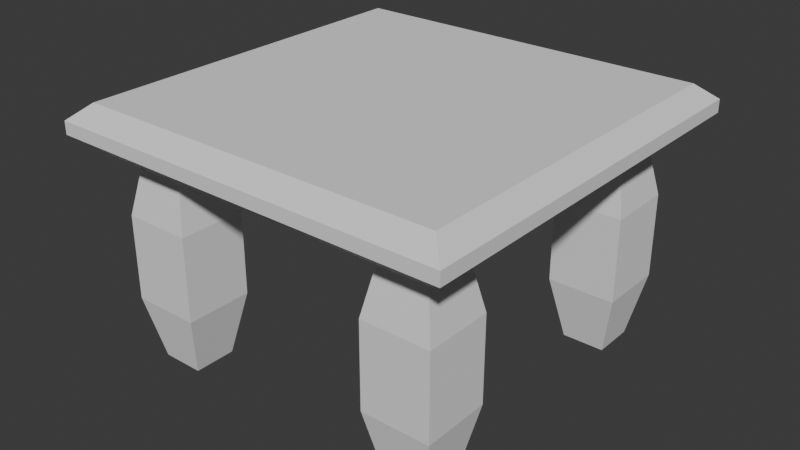 # Source: StoneChair.blend  (saved by Blender 4.0.36; exported with 4.5.12 LTS)
import bpy
from mathutils import Matrix  # noqa: F401  (used for matrix-valued properties, if any)

bpy.ops.wm.read_factory_settings(use_empty=True)
scene = bpy.context.scene
scene.name = 'Scene'

# ---- collections
col_collection = bpy.data.collections.new('Collection'); scene.collection.children.link(col_collection)

# ---- world
world_world = bpy.data.worlds.new('World'); scene.world = world_world
world_world.use_nodes = True; world_world.node_tree.nodes.clear()
_N = world_world.node_tree.nodes; _L = world_world.node_tree.links
n0 = _N.new('ShaderNodeOutputWorld'); n0.name = 'World Output'; n0.location = (300, 300)
n1 = _N.new('ShaderNodeBackground'); n1.name = 'Background'; n1.location = (10, 300)
n1.inputs[0].default_value = (0.05088, 0.05088, 0.05088, 1.0)
_L.new(n1.outputs[0], n0.inputs[0])
n0.is_active_output = True
world_world.color = (0.05088, 0.05088, 0.05088)
world_world.use_sun_shadow = False
world_world.sun_shadow_jitter_overblur = 0.0

# ---- meshes
me_cube_001 = bpy.data.meshes.new('Cube.001')
me_cube_001.from_pydata([(0.4655, -0.4655, 0.6499), (0.3966, -0.3966, 0.5387), (0.5121, -0.5121, 0.5779), (0.5121, -0.5121, 0.6106), (0.0, -0.4655, 0.6499), (0.0, -0.4655, 0.5387), (0.0, -0.5121, 0.6106), (0.0, -0.5121, 0.5779), (0.4655, 0.0, 0.6499), (0.4655, 0.0, 0.5387), (0.5121, 0.0, 0.6106), (0.5121, 0.0, 0.5779), (0.0, 0.0, 0.5387), (0.0, 0.0, 0.6499), (0.4655, -0.4655, 0.5387), (0.3966, -0.289, 0.5387), (0.289, -0.289, 0.5387), (0.289, -0.3966, 0.5387), (0.289, -0.3966, 0.0), (0.289, -0.289, 0.0), (0.3966, -0.289, 0.0), (0.3966, -0.3966, 0.0), (0.4295, -0.4295, 0.3772), (0.4295, -0.4295, 0.1615), (0.4295, -0.256, 0.1615), (0.4295, -0.256, 0.3772), (0.256, -0.256, 0.1615), (0.256, -0.256, 0.3772), (0.256, -0.4295, 0.1615), (0.256, -0.4295, 0.3772), (0.4655, 0.4655, 0.6499), (0.3966, 0.3966, 0.5387), (0.5121, 0.5121, 0.5779), (0.5121, 0.5121, 0.6106), (0.0, 0.4655, 0.6499), (0.0, 0.4655, 0.5387), (0.0, 0.5121, 0.6106), (0.0, 0.5121, 0.5779), (0.4655, 0.4655, 0.5387), (0.3966, 0.289, 0.5387), (0.289, 0.289, 0.5387), (0.289, 0.3966, 0.5387), (0.289, 0.3966, 0.0), (0.289, 0.289, 0.0), (0.3966, 0.289, 0.0), (0.3966, 0.3966, 0.0), (0.4295, 0.4295, 0.3772), (0.4295, 0.4295, 0.1615), (0.4295, 0.256, 0.1615), (0.4295, 0.256, 0.3772), (0.256, 0.256, 0.1615), (0.256, 0.256, 0.3772), (0.256, 0.4295, 0.1615), (0.256, 0.4295, 0.3772), (-0.4655, -0.4655, 0.6499), (-0.3966, -0.3966, 0.5387), (-0.5121, -0.5121, 0.5779), (-0.5121, -0.5121, 0.6106), (-0.4655, 0.0, 0.6499), (-0.4655, 0.0, 0.5387), (-0.5121, 0.0, 0.6106), (-0.5121, 0.0, 0.5779), (-0.4655, -0.4655, 0.5387), (-0.3966, -0.289, 0.5387), (-0.289, -0.289, 0.5387), (-0.289, -0.3966, 0.5387), (-0.289, -0.3966, 0.0), (-0.289, -0.289, 0.0), (-0.3966, -0.289, 0.0), (-0.3966, -0.3966, 0.0), (-0.4295, -0.4295, 0.3772), (-0.4295, -0.4295, 0.1615), (-0.4295, -0.256, 0.1615), (-0.4295, -0.256, 0.3772), (-0.256, -0.256, 0.1615), (-0.256, -0.256, 0.3772), (-0.256, -0.4295, 0.1615), (-0.256, -0.4295, 0.3772), (-0.4655, 0.4655, 0.6499), (-0.3966, 0.3966, 0.5387), (-0.5121, 0.5121, 0.5779), (-0.5121, 0.5121, 0.6106), (-0.4655, 0.4655, 0.5387), (-0.3966, 0.289, 0.5387), (-0.289, 0.289, 0.5387), (-0.289, 0.3966, 0.5387), (-0.289, 0.3966, 0.0), (-0.289, 0.289, 0.0), (-0.3966, 0.289, 0.0), (-0.3966, 0.3966, 0.0), (-0.4295, 0.4295, 0.3772), (-0.4295, 0.4295, 0.1615), (-0.4295, 0.256, 0.1615), (-0.4295, 0.256, 0.3772), (-0.256, 0.256, 0.1615), (-0.256, 0.256, 0.3772), (-0.256, 0.4295, 0.1615), (-0.256, 0.4295, 0.3772)], [], [(9, 11, 2, 14), (10, 8, 0, 3), (10, 3, 2, 11), (3, 6, 7, 2), (8, 13, 4, 0), (14, 2, 7, 5), (24, 23, 21, 20), (1, 15, 9, 14), (17, 1, 14, 5), (16, 17, 5, 12), (15, 16, 12, 9), (21, 18, 19, 20), (26, 24, 20, 19), (28, 26, 19, 18), (23, 28, 18, 21), (1, 17, 29, 22), (22, 29, 28, 23), (17, 16, 27, 29), (29, 27, 26, 28), (16, 15, 25, 27), (27, 25, 24, 26), (15, 1, 22, 25), (25, 22, 23, 24), (9, 38, 32, 11), (10, 33, 30, 8), (10, 11, 32, 33), (33, 36, 34, 30), (33, 32, 37, 36), (8, 30, 34, 13), (38, 35, 37, 32), (48, 44, 45, 47), (31, 38, 9, 39), (41, 35, 38, 31), (40, 12, 35, 41), (39, 9, 12, 40), (45, 44, 43, 42), (50, 43, 44, 48), (52, 42, 43, 50), (47, 45, 42, 52), (31, 46, 53, 41), (46, 47, 52, 53), (41, 53, 51, 40), (53, 52, 50, 51), (40, 51, 49, 39), (51, 50, 48, 49), (39, 49, 46, 31), (49, 48, 47, 46), (3, 0, 4, 6), (59, 62, 56, 61), (60, 57, 54, 58), (60, 61, 56, 57), (57, 56, 7, 6), (58, 54, 4, 13), (62, 5, 7, 56), (72, 68, 69, 71), (55, 62, 59, 63), (65, 5, 62, 55), (64, 12, 5, 65), (63, 59, 12, 64), (69, 68, 67, 66), (74, 67, 68, 72), (76, 66, 67, 74), (71, 69, 66, 76), (55, 70, 77, 65), (70, 71, 76, 77), (65, 77, 75, 64), (77, 76, 74, 75), (64, 75, 73, 63), (75, 74, 72, 73), (63, 73, 70, 55), (73, 72, 71, 70), (59, 61, 80, 82), (60, 58, 78, 81), (60, 81, 80, 61), (81, 78, 34, 36), (81, 36, 37, 80), (58, 13, 34, 78), (82, 80, 37, 35), (92, 91, 89, 88), (79, 83, 59, 82), (85, 79, 82, 35), (84, 85, 35, 12), (83, 84, 12, 59), (89, 86, 87, 88), (94, 92, 88, 87), (96, 94, 87, 86), (91, 96, 86, 89), (79, 85, 97, 90), (90, 97, 96, 91), (85, 84, 95, 97), (97, 95, 94, 96), (84, 83, 93, 95), (95, 93, 92, 94), (83, 79, 90, 93), (93, 90, 91, 92), (57, 6, 4, 54)])
_uv = me_cube_001.uv_layers.new(name='UVMap')
_uv.uv.foreach_set('vector', [0.5, 0.625, 0.5458, 0.625, 0.5458, 0.75, 0.5, 0.75, 0.5792, 0.625, 0.625, 0.625, 0.625, 0.75, 0.5792, 0.75, 0.5792, 0.625, 0.5792, 0.75, 0.5458, 0.75, 0.5458, 0.625, 0.5792, 0.75, 0.5792, 0.875, 0.5458, 0.875, 0.5458, 0.75, 0.625, 0.625, 0.75, 0.625, 0.75, 0.75, 0.625, 0.75, 0.5, 0.75, 0.5458, 0.75, 0.5458, 0.875, 0.5, 0.875, 0.5, 0.5581, 0.5, 0.5766, 0.5, 0.5766, 0.5, 0.5581, 0.5, 0.5766, 0.5, 0.5581, 0.5, 0.625, 0.5, 0.75, 0.5, 0.5003, 0.5, 0.5766, 0.5, 0.75, 0.5, 0.375, 0.5, 0.49, 0.5, 0.5003, 0.5, 0.375, 0.5, 0.375, 0.5, 0.5581, 0.5, 0.49, 0.5, 0.375, 0.5, 0.625, 0.5, 0.5766, 0.5, 0.5003, 0.5, 0.49, 0.5, 0.5581, 0.5, 0.49, 0.5, 0.5581, 0.5, 0.5581, 0.5, 0.49, 0.5, 0.5003, 0.5, 0.49, 0.5, 0.49, 0.5, 0.5003, 0.5, 0.5766, 0.5, 0.5003, 0.5, 0.5003, 0.5, 0.5766, 0.5, 0.5766, 0.5, 0.5003, 0.5, 0.5003, 0.5, 0.5766, 0.5, 0.5766, 0.5, 0.5003, 0.5, 0.5003, 0.5, 0.5766, 0.5, 0.5003, 0.5, 0.49, 0.5, 0.49, 0.5, 0.5003, 0.5, 0.5003, 0.5, 0.49, 0.5, 0.49, 0.5, 0.5003, 0.5, 0.49, 0.5, 0.5581, 0.5, 0.5581, 0.5, 0.49, 0.5, 0.49, 0.5, 0.5581, 0.5, 0.5581, 0.5, 0.49, 0.5, 0.5581, 0.5, 0.5766, 0.5, 0.5766, 0.5, 0.5581, 0.5, 0.5581, 0.5, 0.5766, 0.5, 0.5766, 0.5, 0.5581, 0.5, 0.625, 0.5, 0.75, 0.5458, 0.75, 0.5458, 0.625, 0.5792, 0.625, 0.5792, 0.75, 0.625, 0.75, 0.625, 0.625, 0.5792, 0.625, 0.5458, 0.625, 0.5458, 0.75, 0.5792, 0.75, 0.5792, 0.75, 0.5792, 0.875, 0.625, 0.875, 0.625, 0.75, 0.5792, 0.75, 0.5458, 0.75, 0.5458, 0.875, 0.5792, 0.875, 0.625, 0.625, 0.625, 0.75, 0.75, 0.75, 0.75, 0.625, 0.5, 0.75, 0.5, 0.875, 0.5458, 0.875, 0.5458, 0.75, 0.5, 0.5581, 0.5, 0.5581, 0.5, 0.5766, 0.5, 0.5766, 0.5, 0.5766, 0.5, 0.75, 0.5, 0.625, 0.5, 0.5581, 0.5, 0.5003, 0.5, 0.375, 0.5, 0.75, 0.5, 0.5766, 0.5, 0.49, 0.5, 0.375, 0.5, 0.375, 0.5, 0.5003, 0.5, 0.5581, 0.5, 0.625, 0.5, 0.375, 0.5, 0.49, 0.5, 0.5766, 0.5, 0.5581, 0.5, 0.49, 0.5, 0.5003, 0.5, 0.49, 0.5, 0.49, 0.5, 0.5581, 0.5, 0.5581, 0.5, 0.5003, 0.5, 0.5003, 0.5, 0.49, 0.5, 0.49, 0.5, 0.5766, 0.5, 0.5766, 0.5, 0.5003, 0.5, 0.5003, 0.5, 0.5766, 0.5, 0.5766, 0.5, 0.5003, 0.5, 0.5003, 0.5, 0.5766, 0.5, 0.5766, 0.5, 0.5003, 0.5, 0.5003, 0.5, 0.5003, 0.5, 0.5003, 0.5, 0.49, 0.5, 0.49, 0.5, 0.5003, 0.5, 0.5003, 0.5, 0.49, 0.5, 0.49, 0.5, 0.49, 0.5, 0.49, 0.5, 0.5581, 0.5, 0.5581, 0.5, 0.49, 0.5, 0.49, 0.5, 0.5581, 0.5, 0.5581, 0.5, 0.5581, 0.5, 0.5581, 0.5, 0.5766, 0.5, 0.5766, 0.5, 0.5581, 0.5, 0.5581, 0.5, 0.5766, 0.5, 0.5766, 0.5792, 0.75, 0.625, 0.75, 0.625, 0.875, 0.5792, 0.875, 0.5, 0.625, 0.5, 0.75, 0.5458, 0.75, 0.5458, 0.625, 0.5792, 0.625, 0.5792, 0.75, 0.625, 0.75, 0.625, 0.625, 0.5792, 0.625, 0.5458, 0.625, 0.5458, 0.75, 0.5792, 0.75, 0.5792, 0.75, 0.5458, 0.75, 0.5458, 0.875, 0.5792, 0.875, 0.625, 0.625, 0.625, 0.75, 0.75, 0.75, 0.75, 0.625, 0.5, 0.75, 0.5, 0.875, 0.5458, 0.875, 0.5458, 0.75, 0.5, 0.5581, 0.5, 0.5581, 0.5, 0.5766, 0.5, 0.5766, 0.5, 0.5766, 0.5, 0.75, 0.5, 0.625, 0.5, 0.5581, 0.5, 0.5003, 0.5, 0.375, 0.5, 0.75, 0.5, 0.5766, 0.5, 0.49, 0.5, 0.375, 0.5, 0.375, 0.5, 0.5003, 0.5, 0.5581, 0.5, 0.625, 0.5, 0.375, 0.5, 0.49, 0.5, 0.5766, 0.5, 0.5581, 0.5, 0.49, 0.5, 0.5003, 0.5, 0.49, 0.5, 0.49, 0.5, 0.5581, 0.5, 0.5581, 0.5, 0.5003, 0.5, 0.5003, 0.5, 0.49, 0.5, 0.49, 0.5, 0.5766, 0.5, 0.5766, 0.5, 0.5003, 0.5, 0.5003, 0.5, 0.5766, 0.5, 0.5766, 0.5, 0.5003, 0.5, 0.5003, 0.5, 0.5766, 0.5, 0.5766, 0.5, 0.5003, 0.5, 0.5003, 0.5, 0.5003, 0.5, 0.5003, 0.5, 0.49, 0.5, 0.49, 0.5, 0.5003, 0.5, 0.5003, 0.5, 0.49, 0.5, 0.49, 0.5, 0.49, 0.5, 0.49, 0.5, 0.5581, 0.5, 0.5581, 0.5, 0.49, 0.5, 0.49, 0.5, 0.5581, 0.5, 0.5581, 0.5, 0.5581, 0.5, 0.5581, 0.5, 0.5766, 0.5, 0.5766, 0.5, 0.5581, 0.5, 0.5581, 0.5, 0.5766, 0.5, 0.5766, 0.5, 0.625, 0.5458, 0.625, 0.5458, 0.75, 0.5, 0.75, 0.5792, 0.625, 0.625, 0.625, 0.625, 0.75, 0.5792, 0.75, 0.5792, 0.625, 0.5792, 0.75, 0.5458, 0.75, 0.5458, 0.625, 0.5792, 0.75, 0.625, 0.75, 0.625, 0.875, 0.5792, 0.875, 0.5792, 0.75, 0.5792, 0.875, 0.5458, 0.875, 0.5458, 0.75, 0.625, 0.625, 0.75, 0.625, 0.75, 0.75, 0.625, 0.75, 0.5, 0.75, 0.5458, 0.75, 0.5458, 0.875, 0.5, 0.875, 0.5, 0.5581, 0.5, 0.5766, 0.5, 0.5766, 0.5, 0.5581, 0.5, 0.5766, 0.5, 0.5581, 0.5, 0.625, 0.5, 0.75, 0.5, 0.5003, 0.5, 0.5766, 0.5, 0.75, 0.5, 0.375, 0.5, 0.49, 0.5, 0.5003, 0.5, 0.375, 0.5, 0.375, 0.5, 0.5581, 0.5, 0.49, 0.5, 0.375, 0.5, 0.625, 0.5, 0.5766, 0.5, 0.5003, 0.5, 0.49, 0.5, 0.5581, 0.5, 0.49, 0.5, 0.5581, 0.5, 0.5581, 0.5, 0.49, 0.5, 0.5003, 0.5, 0.49, 0.5, 0.49, 0.5, 0.5003, 0.5, 0.5766, 0.5, 0.5003, 0.5, 0.5003, 0.5, 0.5766, 0.5, 0.5766, 0.5, 0.5003, 0.5, 0.5003, 0.5, 0.5766, 0.5, 0.5766, 0.5, 0.5003, 0.5, 0.5003, 0.5, 0.5766, 0.5, 0.5003, 0.5, 0.49, 0.5, 0.49, 0.5, 0.5003, 0.5, 0.5003, 0.5, 0.49, 0.5, 0.49, 0.5, 0.5003, 0.5, 0.49, 0.5, 0.5581, 0.5, 0.5581, 0.5, 0.49, 0.5, 0.49, 0.5, 0.5581, 0.5, 0.5581, 0.5, 0.49, 0.5, 0.5581, 0.5, 0.5766, 0.5, 0.5766, 0.5, 0.5581, 0.5, 0.5581, 0.5, 0.5766, 0.5, 0.5766, 0.5, 0.5581, 0.5792, 0.75, 0.5792, 0.875, 0.625, 0.875, 0.625, 0.75])
me_cube_001.update()

# ---- objects
ob_cube_001 = bpy.data.objects.new('Cube.001', me_cube_001)

# ---- transforms, parenting, visibility, modifiers, constraints
ob_cube_001.location = (0.0, 0.0, 0.0)

# ---- collection membership
col_collection.objects.link(ob_cube_001)

# ---- scene / render settings (as saved in the file)
scene.frame_start = 1; scene.frame_end = 250; scene.frame_set(1)
scene.render.engine = 'BLENDER_EEVEE_NEXT'
scene.cycles.sampling_pattern = 'TABULATED_SOBOL'
bpy.context.view_layer.update()

# ---- added for rendering (the .blend has no active camera and no usable light): camera, sun
cam_auto = bpy.data.cameras.new('AutoCamera')
cam_auto.lens = 50.0
cam_auto.sensor_width = 36.0
cam_auto.clip_end = 1000.0
ob_auto_camera = bpy.data.objects.new('AutoCamera', cam_auto)
scene.collection.objects.link(ob_auto_camera)
ob_auto_camera.location = (1.46879, -1.76254, 1.49996)
ob_auto_camera.rotation_euler = (1.09748, -7.21219e-08, 0.694738)
scene.camera = ob_auto_camera
light_auto_sun = bpy.data.lights.new('AutoSun', 'SUN')
light_auto_sun.energy = 3.0
light_auto_sun.angle = 0.0523599
ob_auto_sun = bpy.data.objects.new('AutoSun', light_auto_sun)
scene.collection.objects.link(ob_auto_sun)
ob_auto_sun.rotation_euler = (0.872665, 0.174533, 0.523599)
bpy.context.view_layer.update()
